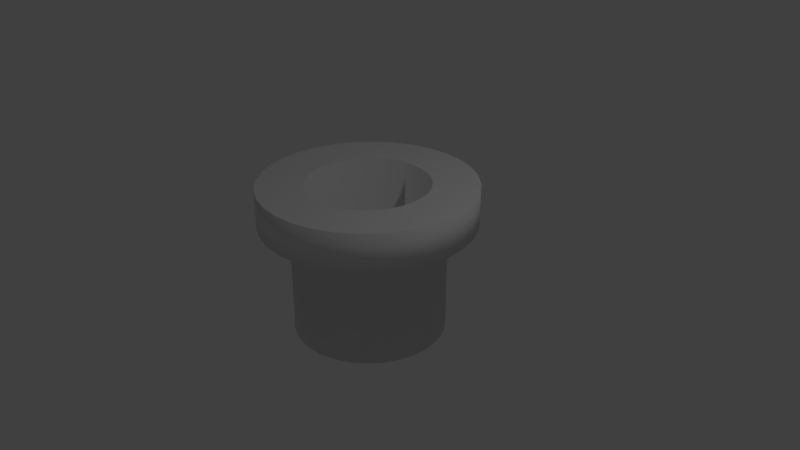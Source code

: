 # Source: Pipe.blend  (saved by Blender 2.79.0; exported with 4.5.12 LTS)
import bpy
from mathutils import Matrix  # noqa: F401  (used for matrix-valued properties, if any)

bpy.ops.wm.read_factory_settings(use_empty=True)
scene = bpy.context.scene
scene.name = 'Scene'

# ---- collections
col_collection_1 = bpy.data.collections.new('Collection 1'); scene.collection.children.link(col_collection_1)

# ---- world
world_world = bpy.data.worlds.new('World'); scene.world = world_world
world_world.color = (0.05088, 0.05088, 0.05088)
world_world.use_sun_shadow = False
world_world.sun_shadow_jitter_overblur = 0.0
world_world.cycles.sampling_method = 'MANUAL'

# ---- cameras
cam_camera = bpy.data.cameras.new('Camera')
cam_camera.clip_end = 100.0
cam_camera.lens = 35.0
cam_camera.sensor_width = 32.0
cam_camera.sensor_height = 18.0
cam_camera.ortho_scale = 7.314
cam_camera.dof.focus_distance = 0.0
cam_camera.dof.aperture_fstop = 128.0

# ---- lights
light_lamp = bpy.data.lights.new('Lamp', 'POINT')
light_lamp.transmission_factor = 0.0
light_lamp.cutoff_distance = 30.0
light_lamp.energy = 100.0
light_lamp.shadow_buffer_clip_start = 1.001
light_lamp.shadow_soft_size = 0.1
light_lamp.shadow_maximum_resolution = 0.006
light_lamp.use_absolute_resolution = True

# ---- meshes
me_cylinder = bpy.data.meshes.new('Cylinder')
me_cylinder.from_pydata([(0.0, 1.0, -1.0), (2.375e-08, 0.8, 1.0), (0.1951, 0.9808, -1.0), (0.1561, 0.7846, 1.0), (0.3827, 0.9239, -1.0), (0.3061, 0.7391, 1.0), (0.5556, 0.8315, -1.0), (0.4445, 0.6652, 1.0), (0.7071, 0.7071, -1.0), (0.5657, 0.5657, 1.0), (0.8315, 0.5556, -1.0), (0.6652, 0.4445, 1.0), (0.9239, 0.3827, -1.0), (0.7391, 0.3061, 1.0), (0.9808, 0.1951, -1.0), (0.7846, 0.1561, 1.0), (1.0, 7.55e-08, -1.0), (0.8, 1.174e-07, 1.0), (0.9808, -0.1951, -1.0), (0.7846, -0.1561, 1.0), (0.9239, -0.3827, -1.0), (0.7391, -0.3061, 1.0), (0.8315, -0.5556, -1.0), (0.6652, -0.4445, 1.0), (0.7071, -0.7071, -1.0), (0.5657, -0.5657, 1.0), (0.5556, -0.8315, -1.0), (0.4445, -0.6652, 1.0), (0.3827, -0.9239, -1.0), (0.3061, -0.7391, 1.0), (0.1951, -0.9808, -1.0), (0.1561, -0.7846, 1.0), (-3.258e-07, -1.0, -1.0), (-2.369e-07, -0.8, 1.0), (-0.1951, -0.9808, -1.0), (-0.1561, -0.7846, 1.0), (-0.3827, -0.9239, -1.0), (-0.3061, -0.7391, 1.0), (-0.5556, -0.8315, -1.0), (-0.4445, -0.6652, 1.0), (-0.7071, -0.7071, -1.0), (-0.5657, -0.5657, 1.0), (-0.8315, -0.5556, -1.0), (-0.6652, -0.4445, 1.0), (-0.9239, -0.3827, -1.0), (-0.7391, -0.3061, 1.0), (-0.9808, -0.1951, -1.0), (-0.7846, -0.1561, 1.0), (-1.0, 9.656e-07, -1.0), (-0.8, 8.295e-07, 1.0), (-0.9808, 0.1951, -1.0), (-0.7846, 0.1561, 1.0), (-0.9239, 0.3827, -1.0), (-0.7391, 0.3061, 1.0), (-0.8315, 0.5556, -1.0), (-0.6652, 0.4445, 1.0), (-0.7071, 0.7071, -1.0), (-0.5657, 0.5657, 1.0), (-0.5556, 0.8315, -1.0), (-0.4445, 0.6652, 1.0), (-0.3827, 0.9239, -1.0), (-0.3061, 0.7391, 1.0), (-0.1951, 0.9808, -1.0), (-0.1561, 0.7846, 1.0), (0.0, 1.0, 0.5), (0.1951, 0.9808, 0.5), (0.3827, 0.9239, 0.5), (0.5556, 0.8315, 0.5), (0.7071, 0.7071, 0.5), (0.8315, 0.5556, 0.5), (0.9239, 0.3827, 0.5), (0.9808, 0.1951, 0.5), (1.0, 7.55e-08, 0.5), (0.9808, -0.1951, 0.5), (0.9239, -0.3827, 0.5), (0.8315, -0.5556, 0.5), (0.7071, -0.7071, 0.5), (0.5556, -0.8315, 0.5), (0.3827, -0.9239, 0.5), (0.1951, -0.9808, 0.5), (-3.258e-07, -1.0, 0.5), (-0.1951, -0.9808, 0.5), (-0.3827, -0.9239, 0.5), (-0.5556, -0.8315, 0.5), (-0.7071, -0.7071, 0.5), (-0.8315, -0.5556, 0.5), (-0.9239, -0.3827, 0.5), (-0.9808, -0.1951, 0.5), (-1.0, 9.656e-07, 0.5), (-0.9808, 0.1951, 0.5), (-0.9239, 0.3827, 0.5), (-0.8315, 0.5556, 0.5), (-0.7071, 0.7071, 0.5), (-0.5556, 0.8315, 0.5), (-0.3827, 0.9239, 0.5), (-0.1951, 0.9808, 0.5), (0.2731, 1.373, 1.0), (-4.759e-08, 1.4, 1.0), (-4.759e-08, 1.4, 0.5), (0.5358, 1.293, 1.0), (0.7778, 1.164, 1.0), (0.9899, 0.9899, 1.0), (1.164, 0.7778, 1.0), (1.293, 0.5358, 1.0), (1.373, 0.2731, 1.0), (1.4, -1.09e-08, 1.0), (1.373, -0.2731, 1.0), (1.293, -0.5358, 1.0), (1.164, -0.7778, 1.0), (0.9899, -0.9899, 1.0), (0.7778, -1.164, 1.0), (0.5358, -1.293, 1.0), (0.2731, -1.373, 1.0), (-5.038e-07, -1.4, 1.0), (-0.2731, -1.373, 1.0), (-0.5358, -1.293, 1.0), (-0.7778, -1.164, 1.0), (-0.99, -0.9899, 1.0), (-1.164, -0.7778, 1.0), (-1.293, -0.5358, 1.0), (-1.373, -0.2731, 1.0), (-1.4, 1.235e-06, 1.0), (-1.373, 0.2731, 1.0), (-1.293, 0.5358, 1.0), (-1.164, 0.7778, 1.0), (-0.9899, 0.99, 1.0), (-0.7778, 1.164, 1.0), (-0.5358, 1.293, 1.0), (-0.2731, 1.373, 1.0), (0.2731, 1.373, 0.5), (0.5358, 1.293, 0.5), (0.7778, 1.164, 0.5), (0.9899, 0.9899, 0.5), (1.164, 0.7778, 0.5), (1.293, 0.5358, 0.5), (1.373, 0.2731, 0.5), (1.4, -1.09e-08, 0.5), (1.373, -0.2731, 0.5), (1.293, -0.5358, 0.5), (1.164, -0.7778, 0.5), (0.9899, -0.9899, 0.5), (0.7778, -1.164, 0.5), (0.5358, -1.293, 0.5), (0.2731, -1.373, 0.5), (-5.038e-07, -1.4, 0.5), (-0.2731, -1.373, 0.5), (-0.5358, -1.293, 0.5), (-0.7778, -1.164, 0.5), (-0.99, -0.9899, 0.5), (-1.164, -0.7778, 0.5), (-1.293, -0.5358, 0.5), (-1.373, -0.2731, 0.5), (-1.4, 1.235e-06, 0.5), (-1.373, 0.2731, 0.5), (-1.293, 0.5358, 0.5), (-1.164, 0.7778, 0.5), (-0.9899, 0.99, 0.5), (-0.7778, 1.164, 0.5), (-0.5358, 1.293, 0.5), (-0.2731, 1.373, 0.5), (0.1561, 0.7846, -0.1), (-2.548e-08, 0.8, -0.1), (0.3061, 0.7391, -0.1), (0.4445, 0.6652, -0.1), (0.5657, 0.5657, -0.1), (0.6652, 0.4445, -0.1), (0.7391, 0.3061, -0.1), (0.7846, 0.1561, -0.1), (0.8, 1.174e-07, -0.1), (0.7846, -0.1561, -0.1), (0.7391, -0.3061, -0.1), (0.6652, -0.4445, -0.1), (0.5657, -0.5657, -0.1), (0.4445, -0.6652, -0.1), (0.3061, -0.7391, -0.1), (0.1561, -0.7846, -0.1), (-2.862e-07, -0.8, -0.1), (-0.1561, -0.7846, -0.1), (-0.3061, -0.7391, -0.1), (-0.4445, -0.6652, -0.1), (-0.5657, -0.5657, -0.1), (-0.6652, -0.4445, -0.1), (-0.7391, -0.3061, -0.1), (-0.7846, -0.1561, -0.1), (-0.8, 8.295e-07, -0.1), (-0.7846, 0.1561, -0.1), (-0.7391, 0.3061, -0.1), (-0.6652, 0.4445, -0.1), (-0.5657, 0.5657, -0.1), (-0.4445, 0.6652, -0.1), (-0.3061, 0.7391, -0.1), (-0.1561, 0.7846, -0.1)], [], [(67, 66, 130, 131), (94, 93, 157, 158), (68, 67, 131, 132), (51, 53, 123, 122), (95, 94, 158, 159), (69, 68, 132, 133), (33, 35, 114, 113), (64, 95, 159, 98), (15, 17, 105, 104), (70, 69, 133, 134), (71, 70, 134, 135), (49, 51, 122, 121), (72, 71, 135, 136), (31, 33, 113, 112), (13, 15, 104, 103), (73, 72, 136, 137), (74, 73, 137, 138), (47, 49, 121, 120), (75, 74, 138, 139), (29, 31, 112, 111), (11, 13, 103, 102), (76, 75, 139, 140), (63, 1, 97, 128), (77, 76, 140, 141), (45, 47, 120, 119), (78, 77, 141, 142), (27, 29, 111, 110), (79, 78, 142, 143), (9, 11, 102, 101), (61, 63, 128, 127), (43, 41, 180, 181), (80, 79, 143, 144), (43, 45, 119, 118), (0, 2, 4, 6, 8, 10, 12, 14, 16, 18, 20, 22, 24, 26, 28, 30, 32, 34, 36, 38, 40, 42, 44, 46, 48, 50, 52, 54, 56, 58, 60, 62), (62, 95, 64, 0), (60, 94, 95, 62), (58, 93, 94, 60), (56, 92, 93, 58), (54, 91, 92, 56), (52, 90, 91, 54), (50, 89, 90, 52), (48, 88, 89, 50), (46, 87, 88, 48), (44, 86, 87, 46), (42, 85, 86, 44), (40, 84, 85, 42), (38, 83, 84, 40), (36, 82, 83, 38), (34, 81, 82, 36), (32, 80, 81, 34), (30, 79, 80, 32), (28, 78, 79, 30), (26, 77, 78, 28), (24, 76, 77, 26), (22, 75, 76, 24), (20, 74, 75, 22), (18, 73, 74, 20), (16, 72, 73, 18), (14, 71, 72, 16), (12, 70, 71, 14), (10, 69, 70, 12), (8, 68, 69, 10), (6, 67, 68, 8), (4, 66, 67, 6), (2, 65, 66, 4), (0, 64, 65, 2), (98, 97, 96, 129), (129, 96, 99, 130), (130, 99, 100, 131), (131, 100, 101, 132), (132, 101, 102, 133), (133, 102, 103, 134), (134, 103, 104, 135), (135, 104, 105, 136), (136, 105, 106, 137), (137, 106, 107, 138), (138, 107, 108, 139), (139, 108, 109, 140), (140, 109, 110, 141), (141, 110, 111, 142), (142, 111, 112, 143), (143, 112, 113, 144), (144, 113, 114, 145), (145, 114, 115, 146), (146, 115, 116, 147), (147, 116, 117, 148), (148, 117, 118, 149), (149, 118, 119, 150), (150, 119, 120, 151), (151, 120, 121, 152), (152, 121, 122, 153), (153, 122, 123, 154), (154, 123, 124, 155), (155, 124, 125, 156), (156, 125, 126, 157), (157, 126, 127, 158), (158, 127, 128, 159), (159, 128, 97, 98), (17, 19, 106, 105), (93, 92, 156, 157), (35, 37, 115, 114), (66, 65, 129, 130), (1, 3, 96, 97), (92, 91, 155, 156), (53, 55, 124, 123), (65, 64, 98, 129), (91, 90, 154, 155), (19, 21, 107, 106), (90, 89, 153, 154), (37, 39, 116, 115), (89, 88, 152, 153), (55, 57, 125, 124), (3, 5, 99, 96), (88, 87, 151, 152), (21, 23, 108, 107), (87, 86, 150, 151), (39, 41, 117, 116), (86, 85, 149, 150), (57, 59, 126, 125), (5, 7, 100, 99), (85, 84, 148, 149), (23, 25, 109, 108), (84, 83, 147, 148), (41, 43, 118, 117), (83, 82, 146, 147), (59, 61, 127, 126), (82, 81, 145, 146), (7, 9, 101, 100), (25, 27, 110, 109), (81, 80, 144, 145), (160, 161, 191, 190, 189, 188, 187, 186, 185, 184, 183, 182, 181, 180, 179, 178, 177, 176, 175, 174, 173, 172, 171, 170, 169, 168, 167, 166, 165, 164, 163, 162), (61, 59, 189, 190), (17, 15, 167, 168), (35, 33, 176, 177), (53, 51, 185, 186), (9, 7, 163, 164), (27, 25, 172, 173), (45, 43, 181, 182), (63, 61, 190, 191), (19, 17, 168, 169), (37, 35, 177, 178), (55, 53, 186, 187), (11, 9, 164, 165), (29, 27, 173, 174), (47, 45, 182, 183), (3, 1, 161, 160), (1, 63, 191, 161), (21, 19, 169, 170), (39, 37, 178, 179), (57, 55, 187, 188), (13, 11, 165, 166), (31, 29, 174, 175), (49, 47, 183, 184), (5, 3, 160, 162), (23, 21, 170, 171), (41, 39, 179, 180), (59, 57, 188, 189), (15, 13, 166, 167), (33, 31, 175, 176), (51, 49, 184, 185), (7, 5, 162, 163), (25, 23, 171, 172)])
me_cylinder.polygons.foreach_set('use_smooth', [0, 0, 0, 0, 0, 0, 0, 0, 0, 0, 0, 0, 0, 0, 0, 0, 0, 0, 0, 0, 0, 0, 0, 0, 0, 0, 0, 0, 0, 0, 1, 0, 0, 1, 1, 1, 1, 1, 1, 1, 1, 1, 1, 1, 1, 1, 1, 1, 1, 1, 1, 1, 1, 1, 1, 1, 1, 1, 1, 1, 1, 1, 1, 1, 1, 1, 1, 1, 1, 1, 1, 1, 1, 1, 1, 1, 1, 1, 1, 1, 1, 1, 1, 1, 1, 1, 1, 1, 1, 1, 1, 1, 1, 1, 1, 1, 1, 1, 0, 0, 0, 0, 0, 0, 0, 0, 0, 0, 0, 0, 0, 0, 0, 0, 0, 0, 0, 0, 0, 0, 0, 0, 0, 0, 0, 0, 0, 0, 0, 0, 1, 1, 1, 1, 1, 1, 1, 1, 1, 1, 1, 1, 1, 1, 1, 1, 1, 1, 1, 1, 1, 1, 1, 1, 1, 1, 1, 1, 1, 1, 1, 1])
me_cylinder.use_remesh_preserve_volume = False
me_cylinder.use_remesh_preserve_attributes = False
me_cylinder.use_mirror_vertex_groups = False
me_cylinder.update()

# ---- objects
ob_cylinder = bpy.data.objects.new('Cylinder', me_cylinder)
ob_lamp = bpy.data.objects.new('Lamp', light_lamp)
ob_camera = bpy.data.objects.new('Camera', cam_camera)

# ---- transforms, parenting, visibility, modifiers, constraints
ob_cylinder.location = (0.0, 0.0, 0.0)
ob_cylinder.lineart.crease_threshold = 0.0
ob_lamp.location = (4.076, 1.005, 5.904)
ob_lamp.rotation_euler = (0.6503, 0.05522, 1.866)
ob_lamp.lock_rotations_4d = False
ob_lamp.empty_display_type = 'ARROWS'
ob_lamp.color = (0.0, 0.0, 0.0, 0.0)
ob_lamp.lineart.crease_threshold = 0.0
ob_camera.location = (7.481, -6.508, 5.344)
ob_camera.rotation_euler = (1.109, 0.0, 0.8149)
ob_camera.lock_rotations_4d = False
ob_camera.empty_display_type = 'ARROWS'
ob_camera.color = (0.0, 0.0, 0.0, 0.0)
ob_camera.display_type = 'WIRE'
ob_camera.lineart.crease_threshold = 0.0

# ---- collection membership
col_collection_1.objects.link(ob_cylinder)
col_collection_1.objects.link(ob_lamp)
col_collection_1.objects.link(ob_camera)

# ---- scene / render settings (as saved in the file)
scene.camera = ob_camera
scene.frame_start = 1; scene.frame_end = 250; scene.frame_set(1)
scene.render.engine = 'BLENDER_EEVEE_NEXT'
scene.render.resolution_percentage = 50
scene.render.dither_intensity = 0.0
scene.cycles.use_denoising = False
scene.cycles.samples = 128
scene.cycles.sampling_pattern = 'TABULATED_SOBOL'
scene.cycles.use_adaptive_sampling = False
scene.cycles.use_light_tree = False
scene.cycles.blur_glossy = 0.0
scene.cycles.sample_clamp_indirect = 0.0
scene.view_settings.view_transform = 'Standard'
bpy.context.view_layer.update()
